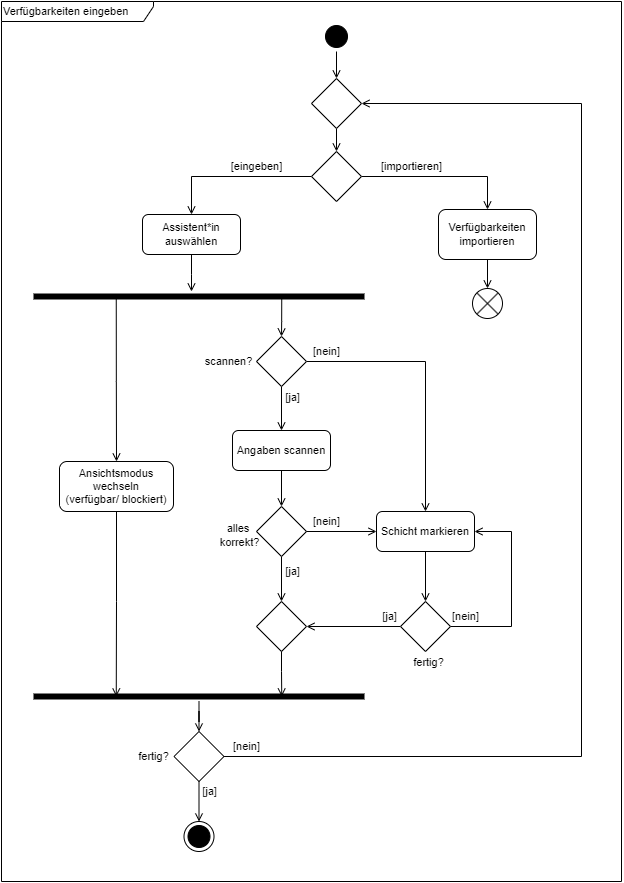

The diagram above was exported from draw.io. Its source (the exported page's mxGraphModel, read from the mxfile embedded in the PNG):
<mxGraphModel dx="1195" dy="615" grid="1" gridSize="10" guides="1" tooltips="1" connect="1" arrows="1" fold="1" page="1" pageScale="1" pageWidth="827" pageHeight="1169" math="0" shadow="0">
  <root>
    <mxCell id="0" />
    <mxCell id="1" parent="0" />
    <mxCell id="cxta8XsY-fdUsd1uoNpy-38" value="alles&amp;nbsp;&lt;div&gt;korrekt?&lt;/div&gt;" style="text;html=1;align=center;verticalAlign=middle;resizable=0;points=[];autosize=1;strokeColor=none;fillColor=none;fontFamily=Helvetica;fontSize=11;fontColor=default;labelBackgroundColor=default;" vertex="1" parent="1">
      <mxGeometry x="338" y="694" width="60" height="40" as="geometry" />
    </mxCell>
    <mxCell id="cxta8XsY-fdUsd1uoNpy-70" style="edgeStyle=orthogonalEdgeStyle;rounded=0;orthogonalLoop=1;jettySize=auto;html=1;entryX=0.5;entryY=0;entryDx=0;entryDy=0;strokeColor=default;align=center;verticalAlign=middle;fontFamily=Helvetica;fontSize=11;fontColor=default;labelBackgroundColor=default;endArrow=open;endFill=0;" edge="1" parent="1" source="cxta8XsY-fdUsd1uoNpy-2" target="cxta8XsY-fdUsd1uoNpy-69">
      <mxGeometry relative="1" as="geometry" />
    </mxCell>
    <mxCell id="cxta8XsY-fdUsd1uoNpy-2" value="" style="ellipse;html=1;shape=startState;fillColor=#000000;strokeColor=#000000;" vertex="1" parent="1">
      <mxGeometry x="450" y="200" width="30" height="30" as="geometry" />
    </mxCell>
    <mxCell id="cxta8XsY-fdUsd1uoNpy-9" style="edgeStyle=orthogonalEdgeStyle;rounded=0;orthogonalLoop=1;jettySize=auto;html=1;entryX=0.5;entryY=0;entryDx=0;entryDy=0;strokeColor=default;align=center;verticalAlign=middle;fontFamily=Helvetica;fontSize=11;fontColor=default;labelBackgroundColor=default;endArrow=open;endFill=0;" edge="1" parent="1" source="cxta8XsY-fdUsd1uoNpy-3" target="cxta8XsY-fdUsd1uoNpy-14">
      <mxGeometry relative="1" as="geometry">
        <mxPoint x="325" y="430" as="targetPoint" />
      </mxGeometry>
    </mxCell>
    <mxCell id="cxta8XsY-fdUsd1uoNpy-10" style="edgeStyle=orthogonalEdgeStyle;rounded=0;orthogonalLoop=1;jettySize=auto;html=1;entryX=0.5;entryY=0;entryDx=0;entryDy=0;strokeColor=default;align=center;verticalAlign=middle;fontFamily=Helvetica;fontSize=11;fontColor=default;labelBackgroundColor=default;endArrow=open;endFill=0;" edge="1" parent="1" source="cxta8XsY-fdUsd1uoNpy-3" target="cxta8XsY-fdUsd1uoNpy-8">
      <mxGeometry relative="1" as="geometry" />
    </mxCell>
    <mxCell id="cxta8XsY-fdUsd1uoNpy-3" value="" style="rhombus;whiteSpace=wrap;html=1;" vertex="1" parent="1">
      <mxGeometry x="440" y="330" width="50" height="50" as="geometry" />
    </mxCell>
    <mxCell id="cxta8XsY-fdUsd1uoNpy-27" style="edgeStyle=orthogonalEdgeStyle;rounded=0;orthogonalLoop=1;jettySize=auto;html=1;strokeColor=default;align=center;verticalAlign=middle;fontFamily=Helvetica;fontSize=11;fontColor=default;labelBackgroundColor=default;endArrow=open;endFill=0;entryX=0.5;entryY=0;entryDx=0;entryDy=0;" edge="1" parent="1" source="cxta8XsY-fdUsd1uoNpy-8" target="cxta8XsY-fdUsd1uoNpy-50">
      <mxGeometry relative="1" as="geometry">
        <mxPoint x="642.0000000000002" y="480.0000000000002" as="targetPoint" />
      </mxGeometry>
    </mxCell>
    <mxCell id="cxta8XsY-fdUsd1uoNpy-8" value="Verfügbarkeiten importieren" style="rounded=1;whiteSpace=wrap;html=1;fontSize=11;" vertex="1" parent="1">
      <mxGeometry x="567" y="388" width="98" height="50" as="geometry" />
    </mxCell>
    <mxCell id="cxta8XsY-fdUsd1uoNpy-12" value="[eingeben]" style="text;html=1;align=center;verticalAlign=middle;resizable=0;points=[];autosize=1;strokeColor=none;fillColor=none;fontFamily=Helvetica;fontSize=11;fontColor=default;labelBackgroundColor=default;" vertex="1" parent="1">
      <mxGeometry x="350" y="330" width="70" height="30" as="geometry" />
    </mxCell>
    <mxCell id="cxta8XsY-fdUsd1uoNpy-13" value="[importieren]" style="text;html=1;align=center;verticalAlign=middle;resizable=0;points=[];autosize=1;strokeColor=none;fillColor=none;fontFamily=Helvetica;fontSize=11;fontColor=default;labelBackgroundColor=default;" vertex="1" parent="1">
      <mxGeometry x="500" y="330" width="80" height="30" as="geometry" />
    </mxCell>
    <mxCell id="cxta8XsY-fdUsd1uoNpy-14" value="Assistent*in auswählen" style="rounded=1;whiteSpace=wrap;html=1;fontFamily=Helvetica;fontSize=11;fontColor=default;labelBackgroundColor=default;" vertex="1" parent="1">
      <mxGeometry x="271" y="393" width="98" height="40" as="geometry" />
    </mxCell>
    <mxCell id="cxta8XsY-fdUsd1uoNpy-23" style="edgeStyle=orthogonalEdgeStyle;rounded=0;orthogonalLoop=1;jettySize=auto;html=1;entryX=0.5;entryY=0;entryDx=0;entryDy=0;strokeColor=default;align=center;verticalAlign=middle;fontFamily=Helvetica;fontSize=11;fontColor=default;labelBackgroundColor=default;endArrow=open;endFill=0;" edge="1" parent="1" source="cxta8XsY-fdUsd1uoNpy-20" target="cxta8XsY-fdUsd1uoNpy-22">
      <mxGeometry relative="1" as="geometry" />
    </mxCell>
    <mxCell id="cxta8XsY-fdUsd1uoNpy-25" style="edgeStyle=orthogonalEdgeStyle;rounded=0;orthogonalLoop=1;jettySize=auto;html=1;entryX=0.5;entryY=0;entryDx=0;entryDy=0;strokeColor=default;align=center;verticalAlign=middle;fontFamily=Helvetica;fontSize=11;fontColor=default;labelBackgroundColor=default;endArrow=open;endFill=0;" edge="1" parent="1" source="cxta8XsY-fdUsd1uoNpy-20" target="cxta8XsY-fdUsd1uoNpy-24">
      <mxGeometry relative="1" as="geometry" />
    </mxCell>
    <mxCell id="cxta8XsY-fdUsd1uoNpy-20" value="" style="rhombus;whiteSpace=wrap;html=1;fontFamily=Helvetica;fontSize=11;fontColor=default;labelBackgroundColor=default;" vertex="1" parent="1">
      <mxGeometry x="385" y="515" width="50" height="50" as="geometry" />
    </mxCell>
    <mxCell id="cxta8XsY-fdUsd1uoNpy-32" style="edgeStyle=orthogonalEdgeStyle;rounded=0;orthogonalLoop=1;jettySize=auto;html=1;entryX=0.5;entryY=0;entryDx=0;entryDy=0;strokeColor=default;align=center;verticalAlign=middle;fontFamily=Helvetica;fontSize=11;fontColor=default;labelBackgroundColor=default;endArrow=open;endFill=0;" edge="1" parent="1" source="cxta8XsY-fdUsd1uoNpy-22" target="cxta8XsY-fdUsd1uoNpy-31">
      <mxGeometry relative="1" as="geometry" />
    </mxCell>
    <mxCell id="cxta8XsY-fdUsd1uoNpy-22" value="Angaben scannen" style="rounded=1;whiteSpace=wrap;html=1;fontFamily=Helvetica;fontSize=11;fontColor=default;labelBackgroundColor=default;" vertex="1" parent="1">
      <mxGeometry x="361" y="609" width="98" height="40" as="geometry" />
    </mxCell>
    <mxCell id="cxta8XsY-fdUsd1uoNpy-29" style="edgeStyle=orthogonalEdgeStyle;rounded=0;orthogonalLoop=1;jettySize=auto;html=1;entryX=0.5;entryY=0;entryDx=0;entryDy=0;strokeColor=default;align=center;verticalAlign=middle;fontFamily=Helvetica;fontSize=11;fontColor=default;labelBackgroundColor=default;endArrow=open;endFill=0;" edge="1" parent="1" source="cxta8XsY-fdUsd1uoNpy-24" target="cxta8XsY-fdUsd1uoNpy-28">
      <mxGeometry relative="1" as="geometry" />
    </mxCell>
    <mxCell id="cxta8XsY-fdUsd1uoNpy-24" value="Schicht markieren" style="rounded=1;whiteSpace=wrap;html=1;fontFamily=Helvetica;fontSize=11;fontColor=default;labelBackgroundColor=default;" vertex="1" parent="1">
      <mxGeometry x="505" y="690" width="98" height="40" as="geometry" />
    </mxCell>
    <mxCell id="cxta8XsY-fdUsd1uoNpy-81" style="edgeStyle=orthogonalEdgeStyle;rounded=0;orthogonalLoop=1;jettySize=auto;html=1;entryX=1;entryY=0.5;entryDx=0;entryDy=0;strokeColor=default;align=center;verticalAlign=middle;fontFamily=Helvetica;fontSize=11;fontColor=default;labelBackgroundColor=default;endArrow=open;endFill=0;" edge="1" parent="1" source="cxta8XsY-fdUsd1uoNpy-28" target="cxta8XsY-fdUsd1uoNpy-24">
      <mxGeometry relative="1" as="geometry">
        <Array as="points">
          <mxPoint x="640" y="805" />
          <mxPoint x="640" y="710" />
        </Array>
      </mxGeometry>
    </mxCell>
    <mxCell id="cxta8XsY-fdUsd1uoNpy-82" style="edgeStyle=orthogonalEdgeStyle;rounded=0;orthogonalLoop=1;jettySize=auto;html=1;entryX=1;entryY=0.5;entryDx=0;entryDy=0;strokeColor=default;align=center;verticalAlign=middle;fontFamily=Helvetica;fontSize=11;fontColor=default;labelBackgroundColor=default;endArrow=open;endFill=0;" edge="1" parent="1" source="cxta8XsY-fdUsd1uoNpy-28" target="cxta8XsY-fdUsd1uoNpy-40">
      <mxGeometry relative="1" as="geometry" />
    </mxCell>
    <mxCell id="cxta8XsY-fdUsd1uoNpy-28" value="" style="rhombus;whiteSpace=wrap;html=1;fontFamily=Helvetica;fontSize=11;fontColor=default;labelBackgroundColor=default;" vertex="1" parent="1">
      <mxGeometry x="529" y="780" width="50" height="50" as="geometry" />
    </mxCell>
    <mxCell id="cxta8XsY-fdUsd1uoNpy-63" style="edgeStyle=orthogonalEdgeStyle;rounded=0;orthogonalLoop=1;jettySize=auto;html=1;entryX=0.5;entryY=0;entryDx=0;entryDy=0;strokeColor=default;align=center;verticalAlign=middle;fontFamily=Helvetica;fontSize=11;fontColor=default;labelBackgroundColor=default;endArrow=open;endFill=0;" edge="1" parent="1" source="cxta8XsY-fdUsd1uoNpy-31" target="cxta8XsY-fdUsd1uoNpy-40">
      <mxGeometry relative="1" as="geometry" />
    </mxCell>
    <mxCell id="cxta8XsY-fdUsd1uoNpy-80" style="edgeStyle=orthogonalEdgeStyle;rounded=0;orthogonalLoop=1;jettySize=auto;html=1;entryX=0;entryY=0.5;entryDx=0;entryDy=0;strokeColor=default;align=center;verticalAlign=middle;fontFamily=Helvetica;fontSize=11;fontColor=default;labelBackgroundColor=default;endArrow=open;endFill=0;" edge="1" parent="1" source="cxta8XsY-fdUsd1uoNpy-31" target="cxta8XsY-fdUsd1uoNpy-24">
      <mxGeometry relative="1" as="geometry" />
    </mxCell>
    <mxCell id="cxta8XsY-fdUsd1uoNpy-31" value="" style="rhombus;whiteSpace=wrap;html=1;fontFamily=Helvetica;fontSize=11;fontColor=default;labelBackgroundColor=default;" vertex="1" parent="1">
      <mxGeometry x="385" y="685" width="50" height="50" as="geometry" />
    </mxCell>
    <mxCell id="cxta8XsY-fdUsd1uoNpy-34" value="fertig?" style="text;html=1;align=center;verticalAlign=middle;resizable=0;points=[];autosize=1;strokeColor=none;fillColor=none;fontFamily=Helvetica;fontSize=11;fontColor=default;labelBackgroundColor=default;" vertex="1" parent="1">
      <mxGeometry x="532" y="826" width="50" height="30" as="geometry" />
    </mxCell>
    <mxCell id="cxta8XsY-fdUsd1uoNpy-35" value="[nein]" style="text;html=1;align=center;verticalAlign=middle;resizable=0;points=[];autosize=1;strokeColor=none;fillColor=none;fontFamily=Helvetica;fontSize=11;fontColor=default;labelBackgroundColor=default;" vertex="1" parent="1">
      <mxGeometry x="569" y="780" width="50" height="30" as="geometry" />
    </mxCell>
    <mxCell id="cxta8XsY-fdUsd1uoNpy-36" value="scannen?" style="text;html=1;align=center;verticalAlign=middle;resizable=0;points=[];autosize=1;strokeColor=none;fillColor=none;fontFamily=Helvetica;fontSize=11;fontColor=default;labelBackgroundColor=default;" vertex="1" parent="1">
      <mxGeometry x="321.5" y="525" width="70" height="30" as="geometry" />
    </mxCell>
    <mxCell id="cxta8XsY-fdUsd1uoNpy-37" value="[ja]" style="text;html=1;align=center;verticalAlign=middle;resizable=0;points=[];autosize=1;strokeColor=none;fillColor=none;fontFamily=Helvetica;fontSize=11;fontColor=default;labelBackgroundColor=default;" vertex="1" parent="1">
      <mxGeometry x="401" y="561" width="40" height="30" as="geometry" />
    </mxCell>
    <mxCell id="cxta8XsY-fdUsd1uoNpy-39" value="[nein]" style="text;html=1;align=center;verticalAlign=middle;resizable=0;points=[];autosize=1;strokeColor=none;fillColor=none;fontFamily=Helvetica;fontSize=11;fontColor=default;labelBackgroundColor=default;" vertex="1" parent="1">
      <mxGeometry x="430" y="685" width="50" height="30" as="geometry" />
    </mxCell>
    <mxCell id="cxta8XsY-fdUsd1uoNpy-40" value="" style="rhombus;whiteSpace=wrap;html=1;fontFamily=Helvetica;fontSize=11;fontColor=default;labelBackgroundColor=default;" vertex="1" parent="1">
      <mxGeometry x="385" y="780" width="50" height="50" as="geometry" />
    </mxCell>
    <mxCell id="cxta8XsY-fdUsd1uoNpy-43" value="[ja]" style="text;html=1;align=center;verticalAlign=middle;resizable=0;points=[];autosize=1;strokeColor=none;fillColor=none;fontFamily=Helvetica;fontSize=11;fontColor=default;labelBackgroundColor=default;" vertex="1" parent="1">
      <mxGeometry x="401" y="735" width="40" height="30" as="geometry" />
    </mxCell>
    <mxCell id="cxta8XsY-fdUsd1uoNpy-47" value="[ja]" style="text;html=1;align=center;verticalAlign=middle;resizable=0;points=[];autosize=1;strokeColor=none;fillColor=none;fontFamily=Helvetica;fontSize=11;fontColor=default;labelBackgroundColor=default;" vertex="1" parent="1">
      <mxGeometry x="498" y="780" width="40" height="30" as="geometry" />
    </mxCell>
    <mxCell id="cxta8XsY-fdUsd1uoNpy-48" value="[nein]" style="text;html=1;align=center;verticalAlign=middle;resizable=0;points=[];autosize=1;strokeColor=none;fillColor=none;fontFamily=Helvetica;fontSize=11;fontColor=default;labelBackgroundColor=default;" vertex="1" parent="1">
      <mxGeometry x="430" y="515" width="50" height="30" as="geometry" />
    </mxCell>
    <mxCell id="cxta8XsY-fdUsd1uoNpy-50" value="" style="shape=sumEllipse;perimeter=ellipsePerimeter;html=1;backgroundOutline=1;fontFamily=Helvetica;fontSize=11;fontColor=default;labelBackgroundColor=default;" vertex="1" parent="1">
      <mxGeometry x="601" y="467" width="30" height="30" as="geometry" />
    </mxCell>
    <mxCell id="cxta8XsY-fdUsd1uoNpy-59" style="edgeStyle=orthogonalEdgeStyle;rounded=0;orthogonalLoop=1;jettySize=auto;html=1;exitX=0.75;exitY=0.5;exitDx=0;exitDy=0;exitPerimeter=0;entryX=0.5;entryY=0;entryDx=0;entryDy=0;strokeColor=default;align=center;verticalAlign=middle;fontFamily=Helvetica;fontSize=11;fontColor=default;labelBackgroundColor=default;endArrow=open;endFill=0;" edge="1" parent="1" source="cxta8XsY-fdUsd1uoNpy-58" target="cxta8XsY-fdUsd1uoNpy-20">
      <mxGeometry relative="1" as="geometry" />
    </mxCell>
    <mxCell id="cxta8XsY-fdUsd1uoNpy-61" style="edgeStyle=orthogonalEdgeStyle;rounded=0;orthogonalLoop=1;jettySize=auto;html=1;exitX=0.25;exitY=0.5;exitDx=0;exitDy=0;exitPerimeter=0;strokeColor=default;align=center;verticalAlign=middle;fontFamily=Helvetica;fontSize=11;fontColor=default;labelBackgroundColor=default;endArrow=open;endFill=0;" edge="1" parent="1" source="cxta8XsY-fdUsd1uoNpy-58" target="cxta8XsY-fdUsd1uoNpy-60">
      <mxGeometry relative="1" as="geometry" />
    </mxCell>
    <mxCell id="cxta8XsY-fdUsd1uoNpy-58" value="" style="shape=line;html=1;strokeWidth=6;strokeColor=#000000;fillColor=#000000;fontFamily=Helvetica;fontSize=11;fontColor=default;labelBackgroundColor=default;" vertex="1" parent="1">
      <mxGeometry x="162" y="470" width="331" height="10" as="geometry" />
    </mxCell>
    <mxCell id="cxta8XsY-fdUsd1uoNpy-60" value="Ansichtsmodus wechseln&lt;div&gt;(verfügbar/ blockiert)&lt;/div&gt;" style="rounded=1;whiteSpace=wrap;html=1;fontFamily=Helvetica;fontSize=11;fontColor=default;labelBackgroundColor=default;" vertex="1" parent="1">
      <mxGeometry x="188" y="640" width="114" height="50" as="geometry" />
    </mxCell>
    <mxCell id="cxta8XsY-fdUsd1uoNpy-62" style="edgeStyle=orthogonalEdgeStyle;rounded=0;orthogonalLoop=1;jettySize=auto;html=1;strokeColor=default;align=center;verticalAlign=middle;fontFamily=Helvetica;fontSize=11;fontColor=default;labelBackgroundColor=default;endArrow=open;endFill=0;" edge="1" parent="1" source="cxta8XsY-fdUsd1uoNpy-14">
      <mxGeometry relative="1" as="geometry">
        <mxPoint x="320" y="470" as="targetPoint" />
      </mxGeometry>
    </mxCell>
    <mxCell id="cxta8XsY-fdUsd1uoNpy-68" style="edgeStyle=orthogonalEdgeStyle;rounded=0;orthogonalLoop=1;jettySize=auto;html=1;entryX=0.5;entryY=0;entryDx=0;entryDy=0;strokeColor=default;align=center;verticalAlign=middle;fontFamily=Helvetica;fontSize=11;fontColor=default;labelBackgroundColor=default;endArrow=open;endFill=0;" edge="1" parent="1" source="cxta8XsY-fdUsd1uoNpy-64" target="cxta8XsY-fdUsd1uoNpy-67">
      <mxGeometry relative="1" as="geometry" />
    </mxCell>
    <mxCell id="cxta8XsY-fdUsd1uoNpy-64" value="" style="shape=line;html=1;strokeWidth=6;strokeColor=#000000;fillColor=#000000;fontFamily=Helvetica;fontSize=11;fontColor=default;labelBackgroundColor=default;" vertex="1" parent="1">
      <mxGeometry x="162" y="870" width="331" height="10" as="geometry" />
    </mxCell>
    <mxCell id="cxta8XsY-fdUsd1uoNpy-65" style="edgeStyle=orthogonalEdgeStyle;rounded=0;orthogonalLoop=1;jettySize=auto;html=1;entryX=0.75;entryY=0.5;entryDx=0;entryDy=0;entryPerimeter=0;strokeColor=default;align=center;verticalAlign=middle;fontFamily=Helvetica;fontSize=11;fontColor=default;labelBackgroundColor=default;endArrow=open;endFill=0;" edge="1" parent="1" source="cxta8XsY-fdUsd1uoNpy-40" target="cxta8XsY-fdUsd1uoNpy-64">
      <mxGeometry relative="1" as="geometry" />
    </mxCell>
    <mxCell id="cxta8XsY-fdUsd1uoNpy-66" style="edgeStyle=orthogonalEdgeStyle;rounded=0;orthogonalLoop=1;jettySize=auto;html=1;entryX=0.25;entryY=0.5;entryDx=0;entryDy=0;entryPerimeter=0;strokeColor=default;align=center;verticalAlign=middle;fontFamily=Helvetica;fontSize=11;fontColor=default;labelBackgroundColor=default;endArrow=open;endFill=0;" edge="1" parent="1" source="cxta8XsY-fdUsd1uoNpy-60" target="cxta8XsY-fdUsd1uoNpy-64">
      <mxGeometry relative="1" as="geometry" />
    </mxCell>
    <mxCell id="cxta8XsY-fdUsd1uoNpy-72" style="edgeStyle=orthogonalEdgeStyle;rounded=0;orthogonalLoop=1;jettySize=auto;html=1;entryX=1;entryY=0.5;entryDx=0;entryDy=0;strokeColor=default;align=center;verticalAlign=middle;fontFamily=Helvetica;fontSize=11;fontColor=default;labelBackgroundColor=default;endArrow=open;endFill=0;" edge="1" parent="1" source="cxta8XsY-fdUsd1uoNpy-67" target="cxta8XsY-fdUsd1uoNpy-69">
      <mxGeometry relative="1" as="geometry">
        <Array as="points">
          <mxPoint x="710" y="935" />
          <mxPoint x="710" y="282" />
        </Array>
      </mxGeometry>
    </mxCell>
    <mxCell id="cxta8XsY-fdUsd1uoNpy-74" style="edgeStyle=orthogonalEdgeStyle;rounded=0;orthogonalLoop=1;jettySize=auto;html=1;entryX=0.5;entryY=0;entryDx=0;entryDy=0;strokeColor=default;align=center;verticalAlign=middle;fontFamily=Helvetica;fontSize=11;fontColor=default;labelBackgroundColor=default;endArrow=open;endFill=0;" edge="1" parent="1" source="cxta8XsY-fdUsd1uoNpy-67" target="cxta8XsY-fdUsd1uoNpy-73">
      <mxGeometry relative="1" as="geometry" />
    </mxCell>
    <mxCell id="cxta8XsY-fdUsd1uoNpy-67" value="" style="rhombus;whiteSpace=wrap;html=1;fontFamily=Helvetica;fontSize=11;fontColor=default;labelBackgroundColor=default;" vertex="1" parent="1">
      <mxGeometry x="302.5" y="910" width="50" height="50" as="geometry" />
    </mxCell>
    <mxCell id="cxta8XsY-fdUsd1uoNpy-71" style="edgeStyle=orthogonalEdgeStyle;rounded=0;orthogonalLoop=1;jettySize=auto;html=1;entryX=0.5;entryY=0;entryDx=0;entryDy=0;strokeColor=default;align=center;verticalAlign=middle;fontFamily=Helvetica;fontSize=11;fontColor=default;labelBackgroundColor=default;endArrow=open;endFill=0;" edge="1" parent="1" source="cxta8XsY-fdUsd1uoNpy-69" target="cxta8XsY-fdUsd1uoNpy-3">
      <mxGeometry relative="1" as="geometry" />
    </mxCell>
    <mxCell id="cxta8XsY-fdUsd1uoNpy-69" value="" style="rhombus;whiteSpace=wrap;html=1;fontFamily=Helvetica;fontSize=11;fontColor=default;labelBackgroundColor=default;" vertex="1" parent="1">
      <mxGeometry x="440" y="257" width="50" height="50" as="geometry" />
    </mxCell>
    <mxCell id="cxta8XsY-fdUsd1uoNpy-73" value="" style="ellipse;html=1;shape=endState;fillColor=#000000;strokeColor=#000000;fontFamily=Helvetica;fontSize=11;fontColor=default;labelBackgroundColor=default;" vertex="1" parent="1">
      <mxGeometry x="312.5" y="1000" width="30" height="30" as="geometry" />
    </mxCell>
    <mxCell id="cxta8XsY-fdUsd1uoNpy-76" value="Verfügbarkeiten eingeben" style="shape=umlFrame;whiteSpace=wrap;html=1;pointerEvents=0;fontFamily=Helvetica;fontSize=11;fontColor=default;labelBackgroundColor=default;width=152;height=20;align=left;" vertex="1" parent="1">
      <mxGeometry x="130" y="180" width="620" height="880" as="geometry" />
    </mxCell>
    <mxCell id="cxta8XsY-fdUsd1uoNpy-77" value="[nein]" style="text;html=1;align=center;verticalAlign=middle;resizable=0;points=[];autosize=1;strokeColor=none;fillColor=none;fontFamily=Helvetica;fontSize=11;fontColor=default;labelBackgroundColor=default;" vertex="1" parent="1">
      <mxGeometry x="350" y="910" width="50" height="30" as="geometry" />
    </mxCell>
    <mxCell id="cxta8XsY-fdUsd1uoNpy-78" value="[ja]" style="text;html=1;align=center;verticalAlign=middle;resizable=0;points=[];autosize=1;strokeColor=none;fillColor=none;fontFamily=Helvetica;fontSize=11;fontColor=default;labelBackgroundColor=default;" vertex="1" parent="1">
      <mxGeometry x="317.5" y="955" width="40" height="30" as="geometry" />
    </mxCell>
    <mxCell id="cxta8XsY-fdUsd1uoNpy-79" value="fertig?" style="text;html=1;align=center;verticalAlign=middle;resizable=0;points=[];autosize=1;strokeColor=none;fillColor=none;fontFamily=Helvetica;fontSize=11;fontColor=default;labelBackgroundColor=default;" vertex="1" parent="1">
      <mxGeometry x="256.5" y="920" width="50" height="30" as="geometry" />
    </mxCell>
  </root>
</mxGraphModel>